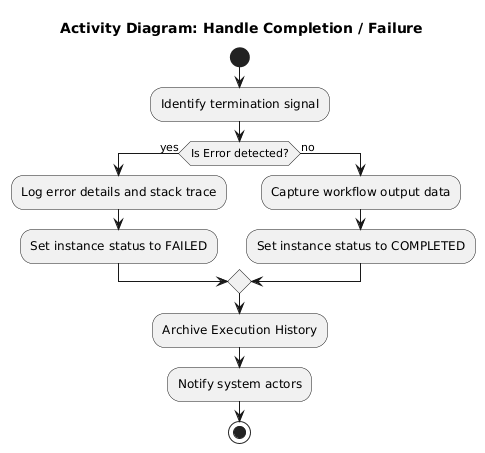

The diagram above was rendered by PlantUML. Its source (embedded in the PNG):
@startuml
title Activity Diagram: Handle Completion / Failure

start
:Identify termination signal;
if (Is Error detected?) then (yes)
  :Log error details and stack trace;
  :Set instance status to FAILED;
else (no)
  :Capture workflow output data;
  :Set instance status to COMPLETED;
endif
:Archive Execution History;
:Notify system actors;
stop
@enduml